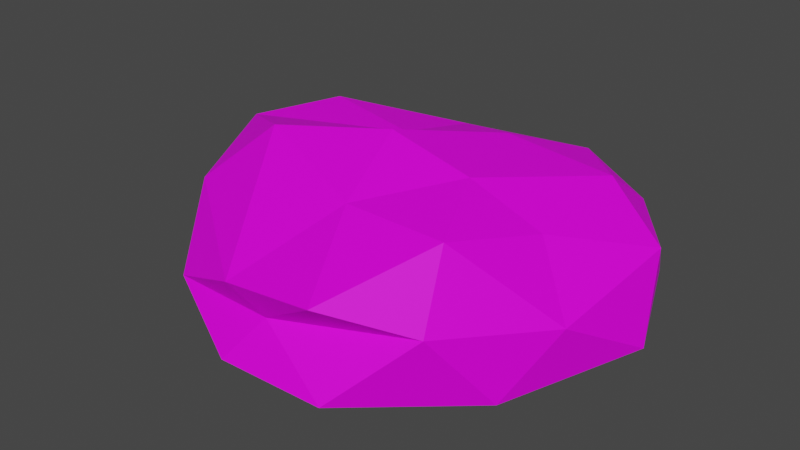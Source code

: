 # Source: Stone01.blend  (saved by Blender 2.82.7; exported with 4.5.12 LTS)
import bpy
from mathutils import Matrix  # noqa: F401  (used for matrix-valued properties, if any)

bpy.ops.wm.read_factory_settings(use_empty=True)
scene = bpy.context.scene
scene.name = 'Scene'

# ---- collections
col_collection = bpy.data.collections.new('Collection'); scene.collection.children.link(col_collection)

# ---- images (referenced by path relative to the original .blend; pixels are not part of the script)
import os
ASSET_DIR = os.environ.get("B2B_ASSET_DIR", "")  # directory of the original .blend (textures are referenced by path, not embedded)
HERE = os.path.dirname(os.path.abspath(__file__))  # packed textures are extracted next to this script under _unpacked/

def load_image(name, relpath, width, height, colorspace="sRGB"):
    """Load a texture the original file referenced (path relative to the .blend, or extracted next to this script)."""
    p = next((c for c in (os.path.join(HERE, relpath), os.path.join(ASSET_DIR, relpath)) if relpath and os.path.exists(c)), "")
    if p:
        img = bpy.data.images.load(p, check_existing=True)
        img.name = name
    else:  # same state as the original file: an image datablock whose file is absent (Cycles renders it pink)
        img = bpy.data.images.new(name, width, height)
        img.source = "FILE"
        img.filepath = "//" + (relpath or name)
    img.colorspace_settings.name = colorspace
    return img
img_0_jpg_001 = load_image('0.jpg.001', '0.jpg', 1024, 1024, 'sRGB')

# ---- materials (node trees are filled in below, after node groups)
mat_materialstone01 = bpy.data.materials.new('MaterialStone01')
mat_materialstone01.use_transparent_shadow = False

# ---- material node trees
mat_materialstone01.use_nodes = True; mat_materialstone01.node_tree.nodes.clear()
_N = mat_materialstone01.node_tree.nodes; _L = mat_materialstone01.node_tree.links
n0 = _N.new('ShaderNodeOutputMaterial'); n0.name = 'Material Output'; n0.location = (300, 300)
n1 = _N.new('ShaderNodeBsdfPrincipled'); n1.name = 'Principled BSDF'; n1.location = (10, 300)
n1.distribution = 'GGX'
n1.subsurface_method = 'BURLEY'
n1.inputs[2].default_value = 0.6212
n1.inputs[3].default_value = 1.45
n1.inputs[13].default_value = 0.197
n1.inputs[27].default_value = (0.0, 0.0, 0.0, 1.0)
n1.inputs[28].default_value = 1.0
n2 = _N.new('ShaderNodeTexImage'); n2.name = 'Image Texture'; n2.location = (-331, 218)
n2.image = img_0_jpg_001
_L.new(n1.outputs[0], n0.inputs[0])
_L.new(n2.outputs[0], n1.inputs[0])
_L.new(n2.outputs[1], n1.inputs[4])
n0.is_active_output = True

# ---- world
world_world = bpy.data.worlds.new('World'); scene.world = world_world
world_world.use_nodes = True; world_world.node_tree.nodes.clear()
_N = world_world.node_tree.nodes; _L = world_world.node_tree.links
n0 = _N.new('ShaderNodeOutputWorld'); n0.name = 'World Output'; n0.location = (300, 300)
n1 = _N.new('ShaderNodeBackground'); n1.name = 'Background'; n1.location = (10, 300)
n1.inputs[0].default_value = (0.05088, 0.05088, 0.05088, 1.0)
_L.new(n1.outputs[0], n0.inputs[0])
n0.is_active_output = True
world_world.color = (0.05088, 0.05088, 0.05088)
world_world.use_sun_shadow = False
world_world.sun_shadow_jitter_overblur = 0.0

# ---- meshes
me_icosphere = bpy.data.meshes.new('Icosphere')
me_icosphere.from_pydata([(0.109, -0.07633, -0.1369), (0.7327, -0.3485, -0.05696), (-0.07301, -0.7838, -0.003643), (-0.7699, 0.03408, -0.06976), (0.004439, 0.6956, -0.07556), (0.8146, 0.5499, 0.07853), (0.3293, -0.7748, 0.3398), (-0.6075, -0.3502, 0.3503), (-0.6073, 0.393, 0.454), (0.3928, 0.7041, 0.3937), (0.6659, -0.02821, 0.4076), (0.06214, -0.06386, 0.6255), (0.01657, -0.5182, -0.1447), (0.4889, -0.2566, -0.1399), (0.3633, -0.776, 0.0005679), (0.9411, 0.2254, -0.04363), (0.5295, 0.3241, -0.08233), (-0.3827, -0.04625, -0.1574), (-0.5214, -0.3933, -0.1154), (-0.02328, 0.366, -0.08998), (-0.5498, 0.3563, 0.01265), (0.4431, 0.5601, 0.008116), (0.8486, -0.1498, 0.1794), (0.8844, 0.3889, 0.2592), (0.06119, -0.6973, 0.1699), (0.6126, -0.5755, 0.2484), (-0.8341, -0.157, 0.07255), (-0.4125, -0.6429, 0.1313), (-0.4001, 0.6174, 0.1911), (-0.8295, 0.2554, 0.1894), (0.6502, 0.6912, 0.2635), (0.1936, 0.7572, 0.2016), (0.5663, -0.4236, 0.5045), (-0.07643, -0.7382, 0.2707), (-0.7503, 0.05562, 0.4413), (-0.1096, 0.6005, 0.3986), (0.6436, 0.4447, 0.4427), (0.1602, -0.4116, 0.5042), (0.4164, -0.09313, 0.5575), (-0.3502, -0.225, 0.5865), (-0.1153, 0.2261, 0.4801), (0.2492, 0.3602, 0.5276)], [], [(0, 13, 12), (1, 13, 15), (0, 12, 17), (0, 17, 19), (0, 19, 16), (1, 15, 22), (2, 14, 24), (3, 18, 26), (4, 20, 28), (5, 21, 30), (1, 22, 25), (2, 24, 27), (3, 26, 29), (4, 28, 31), (5, 30, 23), (6, 32, 37), (7, 33, 39), (8, 34, 40), (9, 35, 41), (10, 36, 38), (38, 41, 11), (38, 36, 41), (36, 9, 41), (41, 40, 11), (41, 35, 40), (35, 8, 40), (40, 39, 11), (40, 34, 39), (34, 7, 39), (39, 37, 11), (39, 33, 37), (33, 6, 37), (37, 38, 11), (37, 32, 38), (32, 10, 38), (23, 36, 10), (23, 30, 36), (30, 9, 36), (31, 35, 9), (31, 28, 35), (28, 8, 35), (29, 34, 8), (29, 26, 34), (26, 7, 34), (27, 33, 7), (27, 24, 33), (24, 6, 33), (25, 32, 6), (25, 22, 32), (22, 10, 32), (30, 31, 9), (30, 21, 31), (21, 4, 31), (28, 29, 8), (28, 20, 29), (20, 3, 29), (26, 27, 7), (26, 18, 27), (18, 2, 27), (24, 25, 6), (24, 14, 25), (14, 1, 25), (22, 23, 10), (22, 15, 23), (15, 5, 23), (16, 21, 5), (16, 19, 21), (19, 4, 21), (19, 20, 4), (19, 17, 20), (17, 3, 20), (17, 18, 3), (17, 12, 18), (12, 2, 18), (15, 16, 5), (15, 13, 16), (13, 0, 16), (12, 14, 2), (12, 13, 14), (13, 1, 14)])
_uv = me_icosphere.uv_layers.new(name='UVMap')
_uv.uv.foreach_set('vector', [0.2239, 0.9593, 0.2219, 0.9628, 0.2259, 0.9628, 0.2199, 0.9662, 0.218, 0.9628, 0.216, 0.9662, 0.1923, 0.9593, 0.1903, 0.9628, 0.1943, 0.9628, 0.2002, 0.9593, 0.1982, 0.9628, 0.2022, 0.9628, 0.2081, 0.9593, 0.2061, 0.9628, 0.2101, 0.9628, 0.2199, 0.9662, 0.216, 0.9662, 0.218, 0.9696, 0.2278, 0.9662, 0.2239, 0.9662, 0.2259, 0.9696, 0.1963, 0.9662, 0.1923, 0.9662, 0.1943, 0.9696, 0.2042, 0.9662, 0.2002, 0.9662, 0.2022, 0.9696, 0.2121, 0.9662, 0.2081, 0.9662, 0.2101, 0.9696, 0.2199, 0.9662, 0.218, 0.9696, 0.2219, 0.9696, 0.2278, 0.9662, 0.2259, 0.9696, 0.2298, 0.9696, 0.1963, 0.9662, 0.1943, 0.9696, 0.1982, 0.9696, 0.2042, 0.9662, 0.2022, 0.9696, 0.2061, 0.9696, 0.2121, 0.9662, 0.2101, 0.9696, 0.214, 0.9696, 0.2239, 0.973, 0.2199, 0.973, 0.2219, 0.9764, 0.2318, 0.973, 0.2278, 0.973, 0.2298, 0.9764, 0.2002, 0.973, 0.1963, 0.973, 0.1982, 0.9764, 0.2081, 0.973, 0.2042, 0.973, 0.2061, 0.9764, 0.216, 0.973, 0.2121, 0.973, 0.214, 0.9764, 0.214, 0.9764, 0.2101, 0.9764, 0.2121, 0.9798, 0.214, 0.9764, 0.2121, 0.973, 0.2101, 0.9764, 0.2121, 0.973, 0.2081, 0.973, 0.2101, 0.9764, 0.2061, 0.9764, 0.2022, 0.9764, 0.2042, 0.9798, 0.2061, 0.9764, 0.2042, 0.973, 0.2022, 0.9764, 0.2042, 0.973, 0.2002, 0.973, 0.2022, 0.9764, 0.1982, 0.9764, 0.1943, 0.9764, 0.1963, 0.9798, 0.1982, 0.9764, 0.1963, 0.973, 0.1943, 0.9764, 0.1963, 0.973, 0.1923, 0.973, 0.1943, 0.9764, 0.2298, 0.9764, 0.2259, 0.9764, 0.2278, 0.9798, 0.2298, 0.9764, 0.2278, 0.973, 0.2259, 0.9764, 0.2278, 0.973, 0.2239, 0.973, 0.2259, 0.9764, 0.2219, 0.9764, 0.218, 0.9764, 0.2199, 0.9798, 0.2219, 0.9764, 0.2199, 0.973, 0.218, 0.9764, 0.2199, 0.973, 0.216, 0.973, 0.218, 0.9764, 0.214, 0.9696, 0.2121, 0.973, 0.216, 0.973, 0.214, 0.9696, 0.2101, 0.9696, 0.2121, 0.973, 0.2101, 0.9696, 0.2081, 0.973, 0.2121, 0.973, 0.2061, 0.9696, 0.2042, 0.973, 0.2081, 0.973, 0.2061, 0.9696, 0.2022, 0.9696, 0.2042, 0.973, 0.2022, 0.9696, 0.2002, 0.973, 0.2042, 0.973, 0.1982, 0.9696, 0.1963, 0.973, 0.2002, 0.973, 0.1982, 0.9696, 0.1943, 0.9696, 0.1963, 0.973, 0.1943, 0.9696, 0.1923, 0.973, 0.1963, 0.973, 0.2298, 0.9696, 0.2278, 0.973, 0.2318, 0.973, 0.2298, 0.9696, 0.2259, 0.9696, 0.2278, 0.973, 0.2259, 0.9696, 0.2239, 0.973, 0.2278, 0.973, 0.2219, 0.9696, 0.2199, 0.973, 0.2239, 0.973, 0.2219, 0.9696, 0.218, 0.9696, 0.2199, 0.973, 0.218, 0.9696, 0.216, 0.973, 0.2199, 0.973, 0.2101, 0.9696, 0.2061, 0.9696, 0.2081, 0.973, 0.2101, 0.9696, 0.2081, 0.9662, 0.2061, 0.9696, 0.2081, 0.9662, 0.2042, 0.9662, 0.2061, 0.9696, 0.2022, 0.9696, 0.1982, 0.9696, 0.2002, 0.973, 0.2022, 0.9696, 0.2002, 0.9662, 0.1982, 0.9696, 0.2002, 0.9662, 0.1963, 0.9662, 0.1982, 0.9696, 0.1943, 0.9696, 0.1903, 0.9696, 0.1923, 0.973, 0.1943, 0.9696, 0.1923, 0.9662, 0.1903, 0.9696, 0.1923, 0.9662, 0.1884, 0.9662, 0.1903, 0.9696, 0.2259, 0.9696, 0.2219, 0.9696, 0.2239, 0.973, 0.2259, 0.9696, 0.2239, 0.9662, 0.2219, 0.9696, 0.2239, 0.9662, 0.2199, 0.9662, 0.2219, 0.9696, 0.218, 0.9696, 0.214, 0.9696, 0.216, 0.973, 0.218, 0.9696, 0.216, 0.9662, 0.214, 0.9696, 0.216, 0.9662, 0.2121, 0.9662, 0.214, 0.9696, 0.2101, 0.9628, 0.2081, 0.9662, 0.2121, 0.9662, 0.2101, 0.9628, 0.2061, 0.9628, 0.2081, 0.9662, 0.2061, 0.9628, 0.2042, 0.9662, 0.2081, 0.9662, 0.2022, 0.9628, 0.2002, 0.9662, 0.2042, 0.9662, 0.2022, 0.9628, 0.1982, 0.9628, 0.2002, 0.9662, 0.1982, 0.9628, 0.1963, 0.9662, 0.2002, 0.9662, 0.1943, 0.9628, 0.1923, 0.9662, 0.1963, 0.9662, 0.1943, 0.9628, 0.1903, 0.9628, 0.1923, 0.9662, 0.1903, 0.9628, 0.1884, 0.9662, 0.1923, 0.9662, 0.216, 0.9662, 0.214, 0.9628, 0.2121, 0.9662, 0.216, 0.9662, 0.218, 0.9628, 0.214, 0.9628, 0.218, 0.9628, 0.216, 0.9593, 0.214, 0.9628, 0.2259, 0.9628, 0.2239, 0.9662, 0.2278, 0.9662, 0.2259, 0.9628, 0.2219, 0.9628, 0.2239, 0.9662, 0.2219, 0.9628, 0.2199, 0.9662, 0.2239, 0.9662])
me_icosphere.materials.append(mat_materialstone01)
me_icosphere.use_remesh_fix_poles = True
me_icosphere.use_remesh_preserve_attributes = False
me_icosphere.use_mirror_vertex_groups = False
me_icosphere.update()

# ---- objects
ob_stone01 = bpy.data.objects.new('Stone01', me_icosphere)

# ---- transforms, parenting, visibility, modifiers, constraints
ob_stone01.location = (0.0, 0.0, 0.0)
ob_stone01.lineart.crease_threshold = 0.0

# ---- collection membership
col_collection.objects.link(ob_stone01)

# ---- scene / render settings (as saved in the file)
scene.frame_start = 1; scene.frame_end = 250; scene.frame_set(1)
scene.render.engine = 'BLENDER_EEVEE_NEXT'
scene.cycles.use_denoising = False
scene.cycles.samples = 128
scene.cycles.sampling_pattern = 'TABULATED_SOBOL'
scene.cycles.use_adaptive_sampling = False
scene.cycles.use_light_tree = False
scene.view_settings.view_transform = 'Filmic'
bpy.context.view_layer.update()

# ---- added for rendering (the .blend has no active camera and no usable light): camera, sun
cam_auto = bpy.data.cameras.new('AutoCamera')
cam_auto.lens = 50.0
cam_auto.sensor_width = 36.0
cam_auto.clip_end = 1000.0
ob_auto_camera = bpy.data.objects.new('AutoCamera', cam_auto)
scene.collection.objects.link(ob_auto_camera)
ob_auto_camera.location = (2.34597, -2.7642, 2.06798)
ob_auto_camera.rotation_euler = (1.09748, -7.21219e-08, 0.694738)
scene.camera = ob_auto_camera
light_auto_sun = bpy.data.lights.new('AutoSun', 'SUN')
light_auto_sun.energy = 3.0
light_auto_sun.angle = 0.0523599
ob_auto_sun = bpy.data.objects.new('AutoSun', light_auto_sun)
scene.collection.objects.link(ob_auto_sun)
ob_auto_sun.rotation_euler = (0.872665, 0.174533, 0.523599)
bpy.context.view_layer.update()
